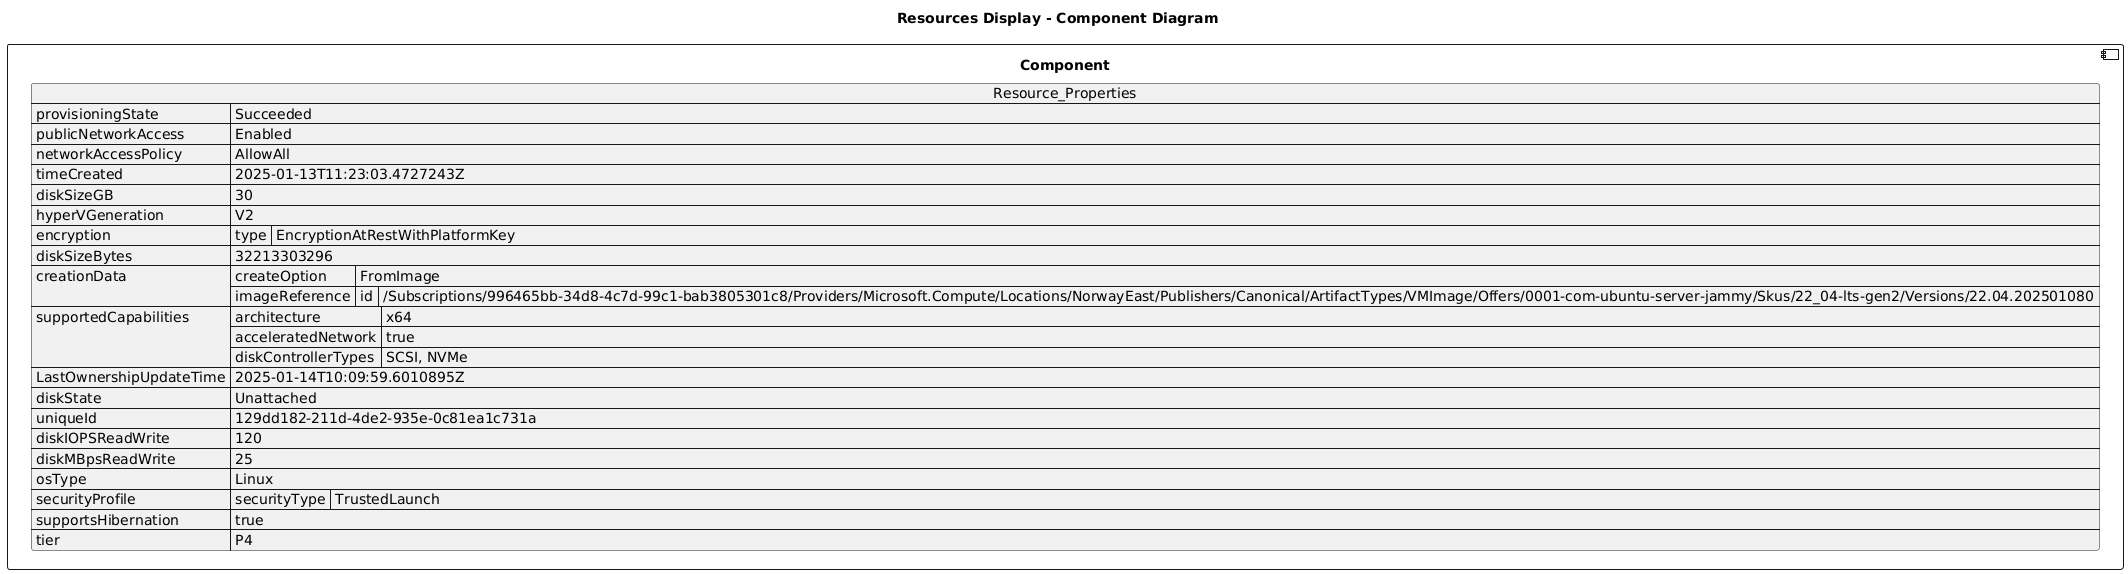

The diagram above was rendered by PlantUML. Its source (embedded in the PNG):
@startuml

title Resources Display - Component Diagram

component Component {

json  Resource_Properties {
  "provisioningState": "Succeeded",
  "publicNetworkAccess": "Enabled",
  "networkAccessPolicy": "AllowAll",
  "timeCreated": "2025-01-13T11:23:03.4727243Z",
  "diskSizeGB": 30,
  "hyperVGeneration": "V2",
  "encryption": {
    "type": "EncryptionAtRestWithPlatformKey"
  },
  "diskSizeBytes": 32213303296,
  "creationData": {
    "createOption": "FromImage",
    "imageReference": {
      "id": "/Subscriptions/996465bb-34d8-4c7d-99c1-bab3805301c8/Providers/Microsoft.Compute/Locations/NorwayEast/Publishers/Canonical/ArtifactTypes/VMImage/Offers/0001-com-ubuntu-server-jammy/Skus/22_04-lts-gen2/Versions/22.04.202501080"
    }
  },
  "supportedCapabilities": {
    "architecture": "x64",
    "acceleratedNetwork": true,
    "diskControllerTypes": "SCSI, NVMe"
  },
  "LastOwnershipUpdateTime": "2025-01-14T10:09:59.6010895Z",
  "diskState": "Unattached",
  "uniqueId": "129dd182-211d-4de2-935e-0c81ea1c731a",
  "diskIOPSReadWrite": 120,
  "diskMBpsReadWrite": 25,
  "osType": "Linux",
  "securityProfile": {
    "securityType": "TrustedLaunch"
  },
  "supportsHibernation": true,
  "tier": "P4"
}
}
@enduml